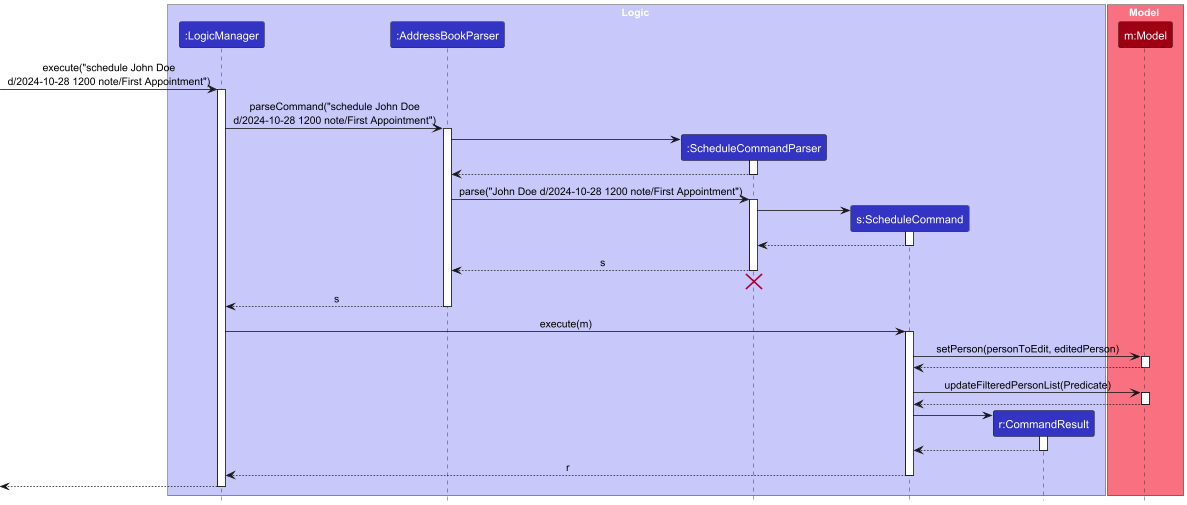

The diagram above was rendered by PlantUML. Its source (embedded in the PNG):
@startuml
!include style.puml
skinparam ArrowFontStyle plain

box Logic LOGIC_COLOR_T1
participant ":LogicManager" as LogicManager LOGIC_COLOR
participant ":AddressBookParser" as AddressBookParser LOGIC_COLOR
participant ":ScheduleCommandParser" as ScheduleCommandParser LOGIC_COLOR
participant "s:ScheduleCommand" as ScheduleCommand LOGIC_COLOR
participant "r:CommandResult" as CommandResult LOGIC_COLOR
end box

box Model MODEL_COLOR_T1
participant "m:Model" as Model MODEL_COLOR
end box

[-> LogicManager : execute("schedule John Doe\nd/2024-10-28 1200 note/First Appointment")
activate LogicManager

LogicManager -> AddressBookParser : parseCommand("schedule John Doe\nd/2024-10-28 1200 note/First Appointment")
activate AddressBookParser

create ScheduleCommandParser
AddressBookParser -> ScheduleCommandParser
activate ScheduleCommandParser

ScheduleCommandParser --> AddressBookParser
deactivate ScheduleCommandParser

AddressBookParser -> ScheduleCommandParser : parse("John Doe d/2024-10-28 1200 note/First Appointment")
activate ScheduleCommandParser

create ScheduleCommand
ScheduleCommandParser -> ScheduleCommand
activate ScheduleCommand

ScheduleCommand --> ScheduleCommandParser :
deactivate ScheduleCommand

ScheduleCommandParser --> AddressBookParser : s
deactivate ScheduleCommandParser
'Hidden arrow to position the destroy marker below the end of the activation bar.
ScheduleCommandParser -[hidden]-> AddressBookParser
destroy ScheduleCommandParser

AddressBookParser --> LogicManager : s
deactivate AddressBookParser

LogicManager -> ScheduleCommand : execute(m)
activate ScheduleCommand

ScheduleCommand -> Model : setPerson(personToEdit, editedPerson)
activate Model

Model --> ScheduleCommand
deactivate Model

ScheduleCommand -> Model : updateFilteredPersonList(Predicate)
activate Model

Model --> ScheduleCommand
deactivate Model

create CommandResult
ScheduleCommand -> CommandResult
activate CommandResult

CommandResult --> ScheduleCommand
deactivate CommandResult

ScheduleCommand --> LogicManager : r
deactivate ScheduleCommand

[<--LogicManager
deactivate LogicManager
@enduml